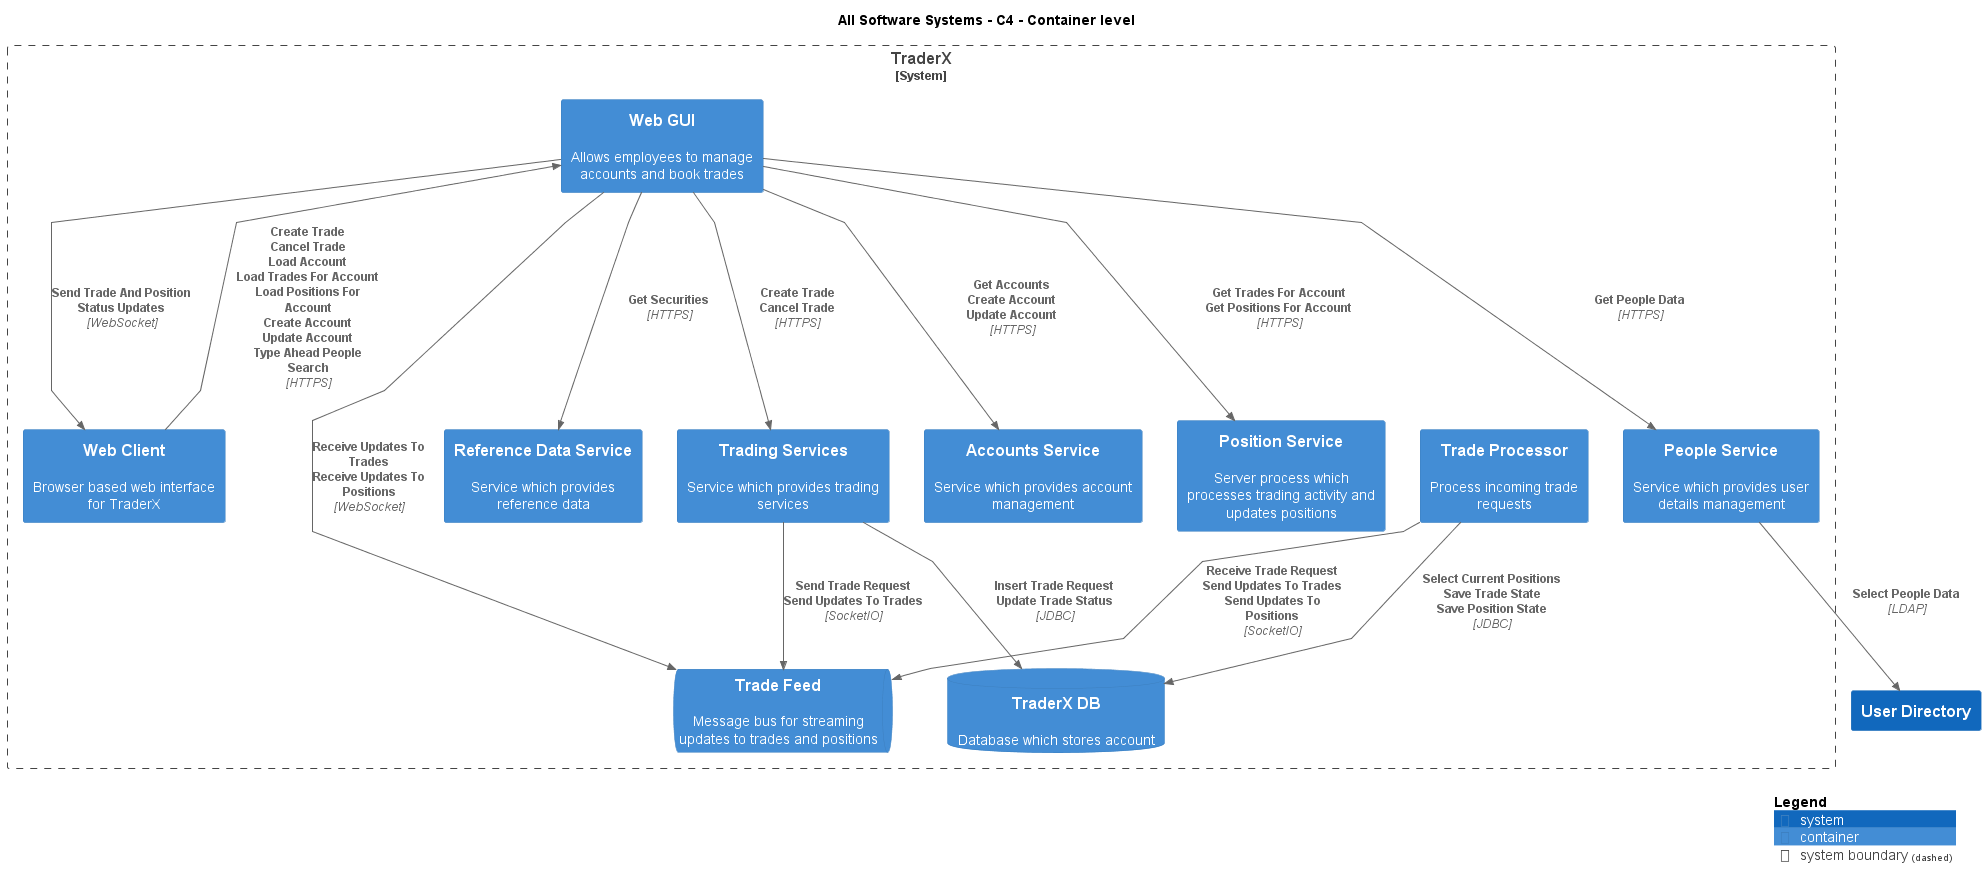

The diagram above was rendered by PlantUML. Its source (embedded in the PNG):
@startuml
!include .c4s\C4_Container.puml

AddElementTag("c4interflow:lifecycle:new", $bgColor=green, $fontColor=#ffffff, $borderColor=green, $shadowing="False")
AddElementTag("c4interflow:lifecycle:changed", $bgColor=orange, $fontColor=#ffffff, $borderColor=orange, $shadowing="False")
AddElementTag("c4interflow:lifecycle:removed", $bgColor=red, $fontColor=#ffffff, $borderColor=red, $shadowing="False")

AddRelTag("c4interflow:lifecycle:new", $textColor=green, $lineColor=green)
AddRelTag("c4interflow:lifecycle:changed", $textColor=orange, $lineColor=orange)
AddRelTag("c4interflow:lifecycle:removed", $textColor=red, $lineColor=red)

SHOW_PERSON_PORTRAIT()
LAYOUT_TOP_DOWN()

skinparam linetype polyline

title All Software Systems - C4 - Container level


System_Boundary(TraderXExample.SoftwareSystems.TraderX, "TraderX") {
    ContainerDb(TraderXExample.SoftwareSystems.TraderX.Containers.TraderXDB, "TraderX DB", "", "Database which stores account")
    ContainerQueue(TraderXExample.SoftwareSystems.TraderX.Containers.TradeFeed, "Trade Feed", "", "Message bus for streaming updates to trades and positions")
    Container(TraderXExample.SoftwareSystems.TraderX.Containers.TradeProcessor, "Trade Processor", "", "Process incoming trade requests")
    Container(TraderXExample.SoftwareSystems.TraderX.Containers.WebClient, "Web Client", "", "Browser based web interface for TraderX")
    Container(TraderXExample.SoftwareSystems.TraderX.Containers.WebGUI, "Web GUI", "", "Allows employees to manage accounts and book trades")
    Container(TraderXExample.SoftwareSystems.TraderX.Containers.ReferenceDataService, "Reference Data Service", "", "Service which provides reference data")
    Container(TraderXExample.SoftwareSystems.TraderX.Containers.TradingServices, "Trading Services", "", "Service which provides trading services")
    Container(TraderXExample.SoftwareSystems.TraderX.Containers.AccountsService, "Accounts Service", "", "Service which provides account management")
    Container(TraderXExample.SoftwareSystems.TraderX.Containers.PositionService, "Position Service", "", "Server process which processes trading activity and updates positions")
    Container(TraderXExample.SoftwareSystems.TraderX.Containers.PeopleService, "People Service", "", "Service which provides user details management")
}
System(TraderXExample.SoftwareSystems.UserDirectory, "User Directory", "")

Rel(TraderXExample.SoftwareSystems.TraderX.Containers.TradeProcessor, TraderXExample.SoftwareSystems.TraderX.Containers.TradeFeed, "Receive Trade Request\nSend Updates To Trades\nSend Updates To Positions", "SocketIO", $tags="protocol:socketio")
Rel(TraderXExample.SoftwareSystems.TraderX.Containers.TradeProcessor, TraderXExample.SoftwareSystems.TraderX.Containers.TraderXDB, "Select Current Positions\nSave Trade State\nSave Position State", "JDBC", $tags="protocol:jdbc")
Rel(TraderXExample.SoftwareSystems.TraderX.Containers.WebClient, TraderXExample.SoftwareSystems.TraderX.Containers.WebGUI, "Create Trade\nCancel Trade\nLoad Account\nLoad Trades For Account\nLoad Positions For Account\nCreate Account\nUpdate Account\nType Ahead People Search", "HTTPS", $tags="protocol:https")
Rel(TraderXExample.SoftwareSystems.TraderX.Containers.WebGUI, TraderXExample.SoftwareSystems.TraderX.Containers.ReferenceDataService, "Get Securities", "HTTPS", $tags="protocol:https")
Rel(TraderXExample.SoftwareSystems.TraderX.Containers.WebGUI, TraderXExample.SoftwareSystems.TraderX.Containers.TradingServices, "Create Trade\nCancel Trade", "HTTPS", $tags="protocol:https")
Rel(TraderXExample.SoftwareSystems.TraderX.Containers.TradingServices, TraderXExample.SoftwareSystems.TraderX.Containers.TraderXDB, "Insert Trade Request\nUpdate Trade Status", "JDBC", $tags="protocol:jdbc")
Rel(TraderXExample.SoftwareSystems.TraderX.Containers.TradingServices, TraderXExample.SoftwareSystems.TraderX.Containers.TradeFeed, "Send Trade Request\nSend Updates To Trades", "SocketIO", $tags="protocol:socketio")
Rel(TraderXExample.SoftwareSystems.TraderX.Containers.WebGUI, TraderXExample.SoftwareSystems.TraderX.Containers.AccountsService, "Get Accounts\nCreate Account\nUpdate Account", "HTTPS", $tags="protocol:https")
Rel(TraderXExample.SoftwareSystems.TraderX.Containers.WebGUI, TraderXExample.SoftwareSystems.TraderX.Containers.PositionService, "Get Trades For Account\nGet Positions For Account", "HTTPS", $tags="protocol:https")
Rel(TraderXExample.SoftwareSystems.TraderX.Containers.WebGUI, TraderXExample.SoftwareSystems.TraderX.Containers.PeopleService, "Get People Data", "HTTPS", $tags="protocol:https")
Rel(TraderXExample.SoftwareSystems.TraderX.Containers.PeopleService, TraderXExample.SoftwareSystems.UserDirectory, "Select People Data", "LDAP", $tags="protocol:ldap")
Rel(TraderXExample.SoftwareSystems.TraderX.Containers.WebGUI, TraderXExample.SoftwareSystems.TraderX.Containers.TradeFeed, "Receive Updates To Trades\nReceive Updates To Positions", "WebSocket", $tags="protocol:websocket")
Rel(TraderXExample.SoftwareSystems.TraderX.Containers.WebGUI, TraderXExample.SoftwareSystems.TraderX.Containers.WebClient, "Send Trade And Position Status Updates", "WebSocket", $tags="protocol:websocket")


SHOW_LEGEND()
@enduml